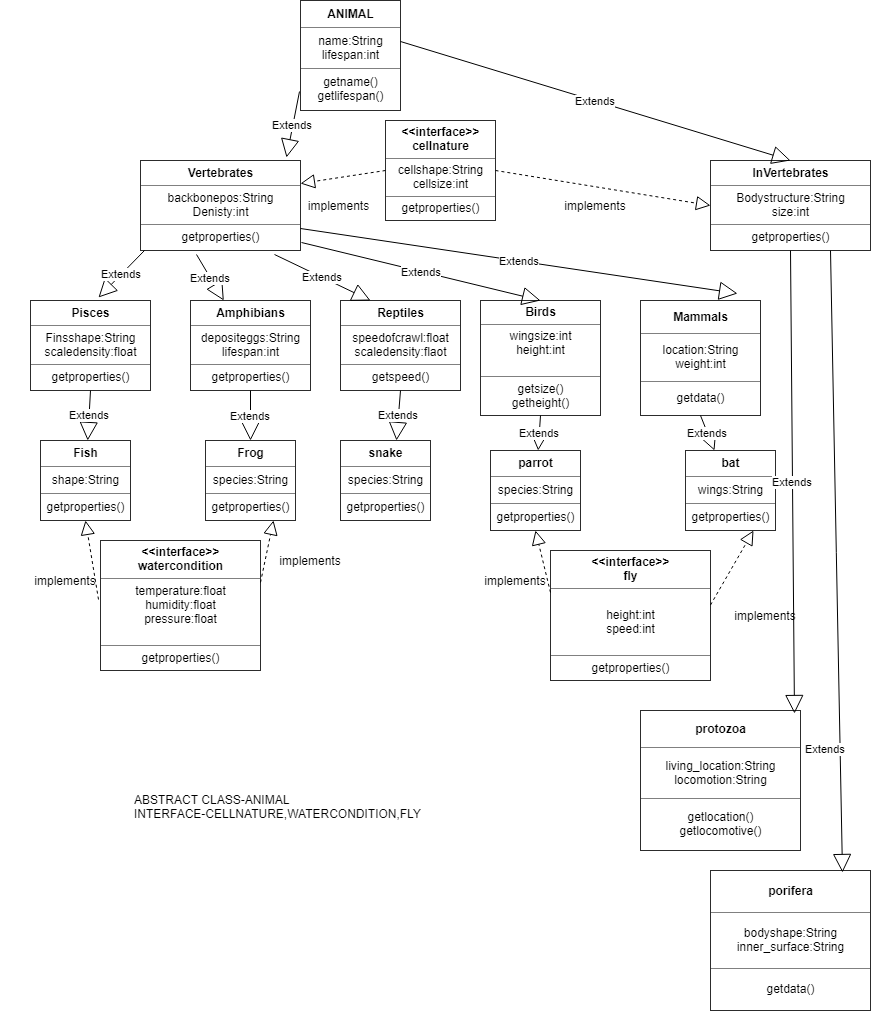

The diagram above was exported from draw.io. Its source (the exported page's mxGraphModel, read from the mxfile embedded in the PNG):
<mxGraphModel dx="2276" dy="720" grid="0" gridSize="10" guides="1" tooltips="1" connect="1" arrows="1" fold="1" page="1" pageScale="1" pageWidth="850" pageHeight="1100" background="#ffffff" math="0" shadow="0">
  <root>
    <mxCell id="0" />
    <mxCell id="1" parent="0" />
    <mxCell id="2" value="&lt;table border=&quot;1&quot; width=&quot;100%&quot; cellpadding=&quot;4&quot; style=&quot;width: 100% ; height: 100% ; border-collapse: collapse&quot;&gt;&lt;tbody&gt;&lt;tr&gt;&lt;th align=&quot;center&quot;&gt;ANIMAL&lt;/th&gt;&lt;/tr&gt;&lt;tr&gt;&lt;td align=&quot;center&quot;&gt;name:String&lt;br&gt;lifespan:int&lt;/td&gt;&lt;/tr&gt;&lt;tr&gt;&lt;td align=&quot;center&quot;&gt;getname()&lt;br&gt;getlifespan()&lt;/td&gt;&lt;/tr&gt;&lt;/tbody&gt;&lt;/table&gt;" style="text;html=1;strokeColor=none;fillColor=none;overflow=fill;" parent="1" vertex="1">
      <mxGeometry x="270" width="100" height="110" as="geometry" />
    </mxCell>
    <mxCell id="3" value="Extends" style="endArrow=block;endSize=16;endFill=0;html=1;entryX=0.913;entryY=-0.033;entryPerimeter=0;exitX=-0.01;exitY=0.827;exitPerimeter=0;" parent="1" target="4" edge="1" source="2">
      <mxGeometry width="160" relative="1" as="geometry">
        <mxPoint x="190" y="160" as="sourcePoint" />
        <mxPoint x="320" y="120" as="targetPoint" />
      </mxGeometry>
    </mxCell>
    <mxCell id="4" value="&lt;table border=&quot;1&quot; width=&quot;100%&quot; cellpadding=&quot;4&quot; style=&quot;width: 100% ; height: 100% ; border-collapse: collapse&quot;&gt;&lt;tbody&gt;&lt;tr&gt;&lt;th align=&quot;center&quot;&gt;Vertebrates&lt;/th&gt;&lt;/tr&gt;&lt;tr&gt;&lt;td align=&quot;center&quot;&gt;backbonepos:String&lt;br&gt;Denisty:int&lt;/td&gt;&lt;/tr&gt;&lt;tr&gt;&lt;td align=&quot;center&quot;&gt;getproperties()&lt;/td&gt;&lt;/tr&gt;&lt;/tbody&gt;&lt;/table&gt;" style="text;html=1;strokeColor=none;fillColor=none;overflow=fill;" parent="1" vertex="1">
      <mxGeometry x="110" y="160" width="160" height="90" as="geometry" />
    </mxCell>
    <mxCell id="7" value="&lt;table border=&quot;1&quot; width=&quot;100%&quot; cellpadding=&quot;4&quot; style=&quot;width: 100% ; height: 100% ; border-collapse: collapse&quot;&gt;&lt;tbody&gt;&lt;tr&gt;&lt;th align=&quot;center&quot;&gt;InVertebrates&lt;/th&gt;&lt;/tr&gt;&lt;tr&gt;&lt;td align=&quot;center&quot;&gt;Bodystructure:String&lt;br&gt;size:int&lt;/td&gt;&lt;/tr&gt;&lt;tr&gt;&lt;td align=&quot;center&quot;&gt;getproperties()&lt;/td&gt;&lt;/tr&gt;&lt;/tbody&gt;&lt;/table&gt;" style="text;html=1;strokeColor=none;fillColor=none;overflow=fill;" parent="1" vertex="1">
      <mxGeometry x="680" y="160" width="160" height="90" as="geometry" />
    </mxCell>
    <mxCell id="8" value="&lt;table border=&quot;1&quot; width=&quot;100%&quot; cellpadding=&quot;4&quot; style=&quot;width: 100% ; height: 100% ; border-collapse: collapse&quot;&gt;&lt;tbody&gt;&lt;tr&gt;&lt;th align=&quot;center&quot;&gt;&amp;lt;&amp;lt;interface&amp;gt;&amp;gt;&lt;br&gt;cellnature&lt;/th&gt;&lt;/tr&gt;&lt;tr&gt;&lt;td align=&quot;center&quot;&gt;cellshape:String&lt;br&gt;cellsize:int&lt;/td&gt;&lt;/tr&gt;&lt;tr&gt;&lt;td align=&quot;center&quot;&gt;getproperties()&lt;/td&gt;&lt;/tr&gt;&lt;/tbody&gt;&lt;/table&gt;" style="text;html=1;strokeColor=none;fillColor=none;overflow=fill;" parent="1" vertex="1">
      <mxGeometry x="355" y="120" width="110" height="100" as="geometry" />
    </mxCell>
    <mxCell id="9" value="&lt;table border=&quot;1&quot; width=&quot;100%&quot; cellpadding=&quot;4&quot; style=&quot;width: 100% ; height: 100% ; border-collapse: collapse&quot;&gt;&lt;tbody&gt;&lt;tr&gt;&lt;th align=&quot;center&quot;&gt;Pisces&lt;/th&gt;&lt;/tr&gt;&lt;tr&gt;&lt;td align=&quot;center&quot;&gt;Finsshape:String&lt;br&gt;scaledensity:float&lt;/td&gt;&lt;/tr&gt;&lt;tr&gt;&lt;td align=&quot;center&quot;&gt;getproperties()&lt;/td&gt;&lt;/tr&gt;&lt;/tbody&gt;&lt;/table&gt;" style="text;html=1;strokeColor=none;fillColor=none;overflow=fill;" parent="1" vertex="1">
      <mxGeometry y="300" width="120" height="90" as="geometry" />
    </mxCell>
    <mxCell id="10" value="&lt;table border=&quot;1&quot; width=&quot;100%&quot; cellpadding=&quot;4&quot; style=&quot;width: 100% ; height: 100% ; border-collapse: collapse&quot;&gt;&lt;tbody&gt;&lt;tr&gt;&lt;th align=&quot;center&quot;&gt;Amphibians&lt;/th&gt;&lt;/tr&gt;&lt;tr&gt;&lt;td align=&quot;center&quot;&gt;depositeggs:String&lt;br&gt;lifespan:int&lt;/td&gt;&lt;/tr&gt;&lt;tr&gt;&lt;td align=&quot;center&quot;&gt;getproperties()&lt;/td&gt;&lt;/tr&gt;&lt;/tbody&gt;&lt;/table&gt;" style="text;html=1;strokeColor=none;fillColor=none;overflow=fill;" parent="1" vertex="1">
      <mxGeometry x="160" y="300" width="120" height="90" as="geometry" />
    </mxCell>
    <mxCell id="11" value="&lt;table border=&quot;1&quot; width=&quot;100%&quot; cellpadding=&quot;4&quot; style=&quot;width: 100% ; height: 100% ; border-collapse: collapse&quot;&gt;&lt;tbody&gt;&lt;tr&gt;&lt;th align=&quot;center&quot;&gt;Fish&lt;/th&gt;&lt;/tr&gt;&lt;tr&gt;&lt;td align=&quot;center&quot;&gt;shape:String&lt;/td&gt;&lt;/tr&gt;&lt;tr&gt;&lt;td align=&quot;center&quot;&gt;getproperties()&lt;/td&gt;&lt;/tr&gt;&lt;/tbody&gt;&lt;/table&gt;" style="text;html=1;strokeColor=none;fillColor=none;overflow=fill;" parent="1" vertex="1">
      <mxGeometry x="10" y="440" width="90" height="80" as="geometry" />
    </mxCell>
    <mxCell id="13" value="&lt;table border=&quot;1&quot; width=&quot;100%&quot; cellpadding=&quot;4&quot; style=&quot;width: 100% ; height: 100% ; border-collapse: collapse&quot;&gt;&lt;tbody&gt;&lt;tr&gt;&lt;th align=&quot;center&quot;&gt;Frog&lt;/th&gt;&lt;/tr&gt;&lt;tr&gt;&lt;td align=&quot;center&quot;&gt;species:String&lt;br&gt;&lt;/td&gt;&lt;/tr&gt;&lt;tr&gt;&lt;td align=&quot;center&quot;&gt;getproperties()&lt;/td&gt;&lt;/tr&gt;&lt;/tbody&gt;&lt;/table&gt;" style="text;html=1;strokeColor=none;fillColor=none;overflow=fill;" parent="1" vertex="1">
      <mxGeometry x="175" y="440" width="90" height="80" as="geometry" />
    </mxCell>
    <mxCell id="14" value="&lt;table border=&quot;1&quot; width=&quot;100%&quot; cellpadding=&quot;4&quot; style=&quot;width: 100% ; height: 100% ; border-collapse: collapse&quot;&gt;&lt;tbody&gt;&lt;tr&gt;&lt;th align=&quot;center&quot;&gt;&amp;lt;&amp;lt;interface&amp;gt;&amp;gt;&lt;br&gt;watercondition&lt;/th&gt;&lt;/tr&gt;&lt;tr&gt;&lt;td align=&quot;center&quot;&gt;temperature:float&lt;br&gt;humidity:float&lt;br&gt;pressure:float&lt;br&gt;&lt;br&gt;&lt;/td&gt;&lt;/tr&gt;&lt;tr&gt;&lt;td align=&quot;center&quot;&gt;getproperties()&lt;/td&gt;&lt;/tr&gt;&lt;/tbody&gt;&lt;/table&gt;" style="text;html=1;strokeColor=none;fillColor=none;overflow=fill;" parent="1" vertex="1">
      <mxGeometry x="70" y="540" width="160" height="130" as="geometry" />
    </mxCell>
    <mxCell id="15" value="&lt;table border=&quot;1&quot; width=&quot;100%&quot; cellpadding=&quot;4&quot; style=&quot;width: 100% ; height: 100% ; border-collapse: collapse&quot;&gt;&lt;tbody&gt;&lt;tr&gt;&lt;th align=&quot;center&quot;&gt;Reptiles&lt;/th&gt;&lt;/tr&gt;&lt;tr&gt;&lt;td align=&quot;center&quot;&gt;speedofcrawl:float&lt;br&gt;scaledensity:flaot&lt;/td&gt;&lt;/tr&gt;&lt;tr&gt;&lt;td align=&quot;center&quot;&gt;getspeed()&lt;/td&gt;&lt;/tr&gt;&lt;/tbody&gt;&lt;/table&gt;" style="text;html=1;strokeColor=none;fillColor=none;overflow=fill;" parent="1" vertex="1">
      <mxGeometry x="310" y="300" width="120" height="90" as="geometry" />
    </mxCell>
    <mxCell id="16" value="&lt;table border=&quot;1&quot; width=&quot;100%&quot; cellpadding=&quot;4&quot; style=&quot;width: 100% ; height: 100% ; border-collapse: collapse&quot;&gt;&lt;tbody&gt;&lt;tr&gt;&lt;th align=&quot;center&quot;&gt;snake&lt;/th&gt;&lt;/tr&gt;&lt;tr&gt;&lt;td align=&quot;center&quot;&gt;species:String&lt;br&gt;&lt;/td&gt;&lt;/tr&gt;&lt;tr&gt;&lt;td align=&quot;center&quot;&gt;getproperties()&lt;/td&gt;&lt;/tr&gt;&lt;/tbody&gt;&lt;/table&gt;" style="text;html=1;strokeColor=none;fillColor=none;overflow=fill;" parent="1" vertex="1">
      <mxGeometry x="310" y="440" width="90" height="80" as="geometry" />
    </mxCell>
    <mxCell id="17" value="&lt;table border=&quot;1&quot; width=&quot;100%&quot; cellpadding=&quot;4&quot; style=&quot;width: 100% ; height: 100% ; border-collapse: collapse&quot;&gt;&lt;tbody&gt;&lt;tr&gt;&lt;th align=&quot;center&quot;&gt;Birds&lt;/th&gt;&lt;/tr&gt;&lt;tr&gt;&lt;td align=&quot;center&quot;&gt;wingsize:int&lt;br&gt;height:int&lt;br&gt;&lt;br&gt;&lt;/td&gt;&lt;/tr&gt;&lt;tr&gt;&lt;td align=&quot;center&quot;&gt;getsize()&lt;br&gt;getheight()&lt;/td&gt;&lt;/tr&gt;&lt;/tbody&gt;&lt;/table&gt;" style="text;html=1;strokeColor=none;fillColor=none;overflow=fill;" parent="1" vertex="1">
      <mxGeometry x="450" y="300" width="120" height="115" as="geometry" />
    </mxCell>
    <mxCell id="18" value="&lt;table border=&quot;1&quot; width=&quot;100%&quot; cellpadding=&quot;4&quot; style=&quot;width: 100% ; height: 100% ; border-collapse: collapse&quot;&gt;&lt;tbody&gt;&lt;tr&gt;&lt;th align=&quot;center&quot;&gt;parrot&lt;/th&gt;&lt;/tr&gt;&lt;tr&gt;&lt;td align=&quot;center&quot;&gt;species:String&lt;br&gt;&lt;/td&gt;&lt;/tr&gt;&lt;tr&gt;&lt;td align=&quot;center&quot;&gt;getproperties()&lt;/td&gt;&lt;/tr&gt;&lt;/tbody&gt;&lt;/table&gt;" style="text;html=1;strokeColor=none;fillColor=none;overflow=fill;" parent="1" vertex="1">
      <mxGeometry x="460" y="450" width="90" height="80" as="geometry" />
    </mxCell>
    <mxCell id="19" value="&lt;table border=&quot;1&quot; width=&quot;100%&quot; cellpadding=&quot;4&quot; style=&quot;width: 100% ; height: 100% ; border-collapse: collapse&quot;&gt;&lt;tbody&gt;&lt;tr&gt;&lt;th align=&quot;center&quot;&gt;Mammals&lt;/th&gt;&lt;/tr&gt;&lt;tr&gt;&lt;td align=&quot;center&quot;&gt;location:String&lt;br&gt;weight:int&lt;/td&gt;&lt;/tr&gt;&lt;tr&gt;&lt;td align=&quot;center&quot;&gt;getdata()&lt;/td&gt;&lt;/tr&gt;&lt;/tbody&gt;&lt;/table&gt;" style="text;html=1;strokeColor=none;fillColor=none;overflow=fill;" parent="1" vertex="1">
      <mxGeometry x="610" y="300" width="120" height="115" as="geometry" />
    </mxCell>
    <mxCell id="20" value="&lt;table border=&quot;1&quot; width=&quot;100%&quot; cellpadding=&quot;4&quot; style=&quot;width: 100% ; height: 100% ; border-collapse: collapse&quot;&gt;&lt;tbody&gt;&lt;tr&gt;&lt;th align=&quot;center&quot;&gt;bat&lt;/th&gt;&lt;/tr&gt;&lt;tr&gt;&lt;td align=&quot;center&quot;&gt;wings:String&lt;br&gt;&lt;/td&gt;&lt;/tr&gt;&lt;tr&gt;&lt;td align=&quot;center&quot;&gt;getproperties()&lt;/td&gt;&lt;/tr&gt;&lt;/tbody&gt;&lt;/table&gt;" style="text;html=1;strokeColor=none;fillColor=none;overflow=fill;" parent="1" vertex="1">
      <mxGeometry x="655" y="450" width="90" height="80" as="geometry" />
    </mxCell>
    <mxCell id="21" value="&lt;table border=&quot;1&quot; width=&quot;100%&quot; cellpadding=&quot;4&quot; style=&quot;width: 100% ; height: 100% ; border-collapse: collapse&quot;&gt;&lt;tbody&gt;&lt;tr&gt;&lt;th align=&quot;center&quot;&gt;&amp;lt;&amp;lt;interface&amp;gt;&amp;gt;&lt;br&gt;fly&lt;br&gt;&lt;/th&gt;&lt;/tr&gt;&lt;tr&gt;&lt;td align=&quot;center&quot;&gt;&lt;br&gt;height:int&lt;br&gt;speed:int&lt;br&gt;&lt;br&gt;&lt;/td&gt;&lt;/tr&gt;&lt;tr&gt;&lt;td align=&quot;center&quot;&gt;getproperties()&lt;/td&gt;&lt;/tr&gt;&lt;/tbody&gt;&lt;/table&gt;" style="text;html=1;strokeColor=none;fillColor=none;overflow=fill;" parent="1" vertex="1">
      <mxGeometry x="520" y="550" width="160" height="130" as="geometry" />
    </mxCell>
    <mxCell id="22" value="&lt;table border=&quot;1&quot; width=&quot;100%&quot; cellpadding=&quot;4&quot; style=&quot;width: 100% ; height: 100% ; border-collapse: collapse&quot;&gt;&lt;tbody&gt;&lt;tr&gt;&lt;th align=&quot;center&quot;&gt;protozoa&lt;/th&gt;&lt;/tr&gt;&lt;tr&gt;&lt;td align=&quot;center&quot;&gt;living_location:String&lt;br&gt;locomotion:String&lt;/td&gt;&lt;/tr&gt;&lt;tr&gt;&lt;td align=&quot;center&quot;&gt;getlocation()&lt;br&gt;getlocomotive()&lt;/td&gt;&lt;/tr&gt;&lt;/tbody&gt;&lt;/table&gt;" style="text;html=1;strokeColor=none;fillColor=none;overflow=fill;" parent="1" vertex="1">
      <mxGeometry x="610" y="710" width="160" height="140" as="geometry" />
    </mxCell>
    <mxCell id="24" value="&lt;table border=&quot;1&quot; width=&quot;100%&quot; cellpadding=&quot;4&quot; style=&quot;width: 100% ; height: 100% ; border-collapse: collapse&quot;&gt;&lt;tbody&gt;&lt;tr&gt;&lt;th align=&quot;center&quot;&gt;porifera&lt;/th&gt;&lt;/tr&gt;&lt;tr&gt;&lt;td align=&quot;center&quot;&gt;bodyshape:String&lt;br&gt;inner_surface:String&lt;/td&gt;&lt;/tr&gt;&lt;tr&gt;&lt;td align=&quot;center&quot;&gt;getdata()&lt;/td&gt;&lt;/tr&gt;&lt;/tbody&gt;&lt;/table&gt;" style="text;html=1;strokeColor=none;fillColor=none;overflow=fill;" parent="1" vertex="1">
      <mxGeometry x="680" y="870" width="160" height="140" as="geometry" />
    </mxCell>
    <mxCell id="27" value="Extends" style="endArrow=block;endSize=16;endFill=0;html=1;entryX=0.5;entryY=0;exitX=1;exitY=0.373;exitPerimeter=0;" parent="1" source="2" target="7" edge="1">
      <mxGeometry width="160" relative="1" as="geometry">
        <mxPoint x="430" y="140" as="sourcePoint" />
        <mxPoint x="560" y="90" as="targetPoint" />
      </mxGeometry>
    </mxCell>
    <mxCell id="28" value="Extends" style="endArrow=block;endSize=16;endFill=0;html=1;entryX=0.567;entryY=-0.033;entryPerimeter=0;exitX=0.025;exitY=1;exitPerimeter=0;" parent="1" source="4" target="9" edge="1">
      <mxGeometry width="160" relative="1" as="geometry">
        <mxPoint x="80" y="280" as="sourcePoint" />
        <mxPoint x="210" y="230" as="targetPoint" />
      </mxGeometry>
    </mxCell>
    <mxCell id="29" value="Extends" style="endArrow=block;endSize=16;endFill=0;html=1;exitX=0.35;exitY=1.044;exitPerimeter=0;" parent="1" source="4" target="10" edge="1">
      <mxGeometry width="160" relative="1" as="geometry">
        <mxPoint x="240" y="280" as="sourcePoint" />
        <mxPoint x="370" y="230" as="targetPoint" />
      </mxGeometry>
    </mxCell>
    <mxCell id="30" value="Extends" style="endArrow=block;endSize=16;endFill=0;html=1;entryX=0.25;entryY=0;exitX=0.838;exitY=1.044;exitPerimeter=0;" parent="1" source="4" target="15" edge="1">
      <mxGeometry width="160" relative="1" as="geometry">
        <mxPoint x="300" y="270" as="sourcePoint" />
        <mxPoint x="430" y="220" as="targetPoint" />
      </mxGeometry>
    </mxCell>
    <mxCell id="31" value="Extends" style="endArrow=block;endSize=16;endFill=0;html=1;entryX=0.5;entryY=0;exitX=1.006;exitY=0.911;exitPerimeter=0;" parent="1" source="4" target="17" edge="1">
      <mxGeometry width="160" relative="1" as="geometry">
        <mxPoint x="620" y="260" as="sourcePoint" />
        <mxPoint x="750" y="210" as="targetPoint" />
      </mxGeometry>
    </mxCell>
    <mxCell id="34" value="Extends" style="endArrow=block;endSize=16;endFill=0;html=1;exitX=0.5;exitY=1;" parent="1" source="9" target="11" edge="1">
      <mxGeometry width="160" relative="1" as="geometry">
        <mxPoint x="110" y="420" as="sourcePoint" />
        <mxPoint x="240" y="370" as="targetPoint" />
      </mxGeometry>
    </mxCell>
    <mxCell id="35" value="Extends" style="endArrow=block;endSize=16;endFill=0;html=1;entryX=0.5;entryY=0;exitX=0.5;exitY=1;" parent="1" source="10" target="13" edge="1">
      <mxGeometry width="160" relative="1" as="geometry">
        <mxPoint x="220" y="410" as="sourcePoint" />
        <mxPoint x="350" y="360" as="targetPoint" />
      </mxGeometry>
    </mxCell>
    <mxCell id="36" value="Extends" style="endArrow=block;endSize=16;endFill=0;html=1;entryX=0.622;entryY=0;entryPerimeter=0;exitX=0.5;exitY=1;" parent="1" source="15" target="16" edge="1">
      <mxGeometry width="160" relative="1" as="geometry">
        <mxPoint x="370" y="400" as="sourcePoint" />
        <mxPoint x="470" y="360" as="targetPoint" />
      </mxGeometry>
    </mxCell>
    <mxCell id="37" value="Extends" style="endArrow=block;endSize=16;endFill=0;html=1;exitX=0.5;exitY=1;" parent="1" source="17" target="18" edge="1">
      <mxGeometry width="160" relative="1" as="geometry">
        <mxPoint x="530" y="420" as="sourcePoint" />
        <mxPoint x="660" y="370" as="targetPoint" />
      </mxGeometry>
    </mxCell>
    <mxCell id="38" value="Extends" style="endArrow=block;endSize=16;endFill=0;html=1;exitX=0.5;exitY=1;" parent="1" source="19" target="20" edge="1">
      <mxGeometry width="160" relative="1" as="geometry">
        <mxPoint x="750" y="430" as="sourcePoint" />
        <mxPoint x="880" y="380" as="targetPoint" />
      </mxGeometry>
    </mxCell>
    <mxCell id="39" value="Extends" style="endArrow=block;endSize=16;endFill=0;html=1;exitX=0.5;exitY=1;entryX=0.963;entryY=0.021;entryPerimeter=0;" parent="1" source="7" target="22" edge="1">
      <mxGeometry width="160" relative="1" as="geometry">
        <mxPoint x="740" y="630" as="sourcePoint" />
        <mxPoint x="830" y="490" as="targetPoint" />
      </mxGeometry>
    </mxCell>
    <mxCell id="40" value="Extends" style="endArrow=block;endSize=16;endFill=0;html=1;entryX=0.825;entryY=0.014;entryPerimeter=0;exitX=0.75;exitY=1;" parent="1" source="7" target="24" edge="1">
      <mxGeometry x="0.6004" y="-15" width="160" relative="1" as="geometry">
        <mxPoint x="840" y="810" as="sourcePoint" />
        <mxPoint x="970" y="760" as="targetPoint" />
        <mxPoint as="offset" />
      </mxGeometry>
    </mxCell>
    <mxCell id="41" value="" style="endArrow=block;dashed=1;endFill=0;endSize=12;html=1;entryX=0.75;entryY=1;" parent="1" target="20" edge="1">
      <mxGeometry width="160" relative="1" as="geometry">
        <mxPoint x="680" y="604.5" as="sourcePoint" />
        <mxPoint x="840" y="604.5" as="targetPoint" />
      </mxGeometry>
    </mxCell>
    <mxCell id="43" value="" style="endArrow=block;dashed=1;endFill=0;endSize=12;html=1;entryX=0.5;entryY=1;exitX=0;exitY=0.323;exitPerimeter=0;" parent="1" source="21" target="18" edge="1">
      <mxGeometry width="160" relative="1" as="geometry">
        <mxPoint x="500" y="580" as="sourcePoint" />
        <mxPoint x="543" y="505.5" as="targetPoint" />
      </mxGeometry>
    </mxCell>
    <mxCell id="44" value="" style="endArrow=block;dashed=1;endFill=0;endSize=12;html=1;entryX=0.75;entryY=1;exitX=1;exitY=0.323;exitPerimeter=0;" parent="1" source="14" target="13" edge="1">
      <mxGeometry width="160" relative="1" as="geometry">
        <mxPoint x="280" y="630" as="sourcePoint" />
        <mxPoint x="323" y="555.5" as="targetPoint" />
      </mxGeometry>
    </mxCell>
    <mxCell id="45" value="" style="endArrow=block;dashed=1;endFill=0;endSize=12;html=1;entryX=0.5;entryY=1;exitX=-0.012;exitY=0.454;exitPerimeter=0;" parent="1" source="14" target="11" edge="1">
      <mxGeometry width="160" relative="1" as="geometry">
        <mxPoint x="50" y="560" as="sourcePoint" />
        <mxPoint x="93" y="485.5" as="targetPoint" />
      </mxGeometry>
    </mxCell>
    <mxCell id="46" value="" style="endArrow=block;dashed=1;endFill=0;endSize=12;html=1;entryX=0;entryY=0.5;exitX=1;exitY=0.5;" parent="1" source="8" target="7" edge="1">
      <mxGeometry width="160" relative="1" as="geometry">
        <mxPoint x="510" y="190" as="sourcePoint" />
        <mxPoint x="553" y="115.5" as="targetPoint" />
      </mxGeometry>
    </mxCell>
    <mxCell id="47" value="" style="endArrow=block;dashed=1;endFill=0;endSize=12;html=1;entryX=1;entryY=0.25;exitX=0;exitY=0.5;" parent="1" source="8" target="4" edge="1">
      <mxGeometry width="160" relative="1" as="geometry">
        <mxPoint x="300" y="170" as="sourcePoint" />
        <mxPoint x="343" y="95.5" as="targetPoint" />
      </mxGeometry>
    </mxCell>
    <mxCell id="49" value="implements" style="text;html=1;strokeColor=none;fillColor=none;align=center;verticalAlign=middle;whiteSpace=wrap;rounded=0;" parent="1" vertex="1">
      <mxGeometry x="670" y="605" width="130" height="20" as="geometry" />
    </mxCell>
    <mxCell id="50" value="implements" style="text;html=1;strokeColor=none;fillColor=none;align=center;verticalAlign=middle;whiteSpace=wrap;rounded=0;" parent="1" vertex="1">
      <mxGeometry x="420" y="570" width="130" height="20" as="geometry" />
    </mxCell>
    <mxCell id="51" value="implements" style="text;html=1;strokeColor=none;fillColor=none;align=center;verticalAlign=middle;whiteSpace=wrap;rounded=0;" parent="1" vertex="1">
      <mxGeometry x="215" y="550" width="130" height="20" as="geometry" />
    </mxCell>
    <mxCell id="53" value="implements" style="text;html=1;strokeColor=none;fillColor=none;align=center;verticalAlign=middle;whiteSpace=wrap;rounded=0;" parent="1" vertex="1">
      <mxGeometry x="-30" y="570" width="130" height="20" as="geometry" />
    </mxCell>
    <mxCell id="54" value="implements" style="text;html=1;strokeColor=none;fillColor=none;align=center;verticalAlign=middle;whiteSpace=wrap;rounded=0;" parent="1" vertex="1">
      <mxGeometry x="265" y="195" width="85" height="20" as="geometry" />
    </mxCell>
    <mxCell id="55" value="implements" style="text;html=1;strokeColor=none;fillColor=none;align=center;verticalAlign=middle;whiteSpace=wrap;rounded=0;" parent="1" vertex="1">
      <mxGeometry x="500" y="195" width="130" height="20" as="geometry" />
    </mxCell>
    <mxCell id="56" value="ABSTRACT CLASS-ANIMAL&lt;br&gt;INTERFACE-CELLNATURE,WATERCONDITION,FLY&lt;br&gt;&lt;br&gt;" style="text;html=1;resizable=0;points=[];autosize=1;align=left;verticalAlign=top;spacingTop=-4;" parent="1" vertex="1">
      <mxGeometry x="102" y="790" width="300" height="40" as="geometry" />
    </mxCell>
    <mxCell id="57" value="Extends" style="endArrow=block;endSize=16;endFill=0;html=1;exitX=1;exitY=0.75;" edge="1" parent="1" source="4">
      <mxGeometry width="160" relative="1" as="geometry">
        <mxPoint x="452" y="259" as="sourcePoint" />
        <mxPoint x="707" y="293" as="targetPoint" />
      </mxGeometry>
    </mxCell>
  </root>
</mxGraphModel>